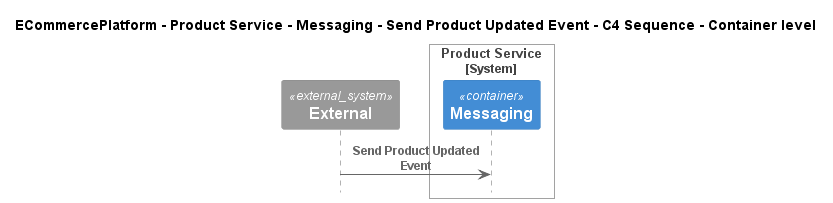

The diagram above was rendered by PlantUML. Its source (embedded in the PNG):
@startuml
!pragma layout smetana
!include ..\..\..\..\..\..\..\.c4s\C4_Sequence.puml

title ECommercePlatform - Product Service - Messaging - Send Product Updated Event - C4 Sequence - Container level

System_Ext(C4InterFlow.SoftwareSystems.ExternalSystem, "External", "")

System_Boundary(ECommercePlatform.SoftwareSystems.ProductService, "Product Service")
    Container(ECommercePlatform.SoftwareSystems.ProductService.Containers.Messaging, "Messaging", "", "")
Boundary_End()

Rel(C4InterFlow.SoftwareSystems.ExternalSystem, ECommercePlatform.SoftwareSystems.ProductService.Containers.Messaging, "Send Product Updated Event")


@enduml